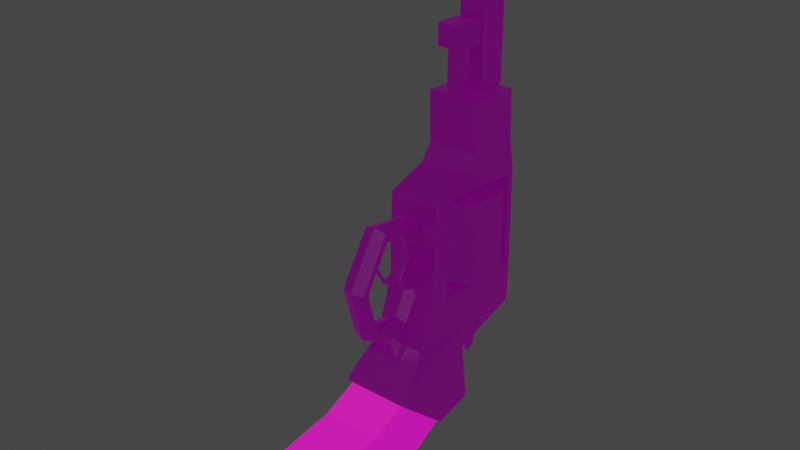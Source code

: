 # Source: Nagan.blend  (saved by Blender 3.1.7; exported with 4.5.12 LTS)
import bpy
from mathutils import Matrix  # noqa: F401  (used for matrix-valued properties, if any)

bpy.ops.wm.read_factory_settings(use_empty=True)
scene = bpy.context.scene
scene.name = 'Scene'

# ---- collections
col_collection = bpy.data.collections.new('Collection'); scene.collection.children.link(col_collection)

# ---- images (referenced by path relative to the original .blend; pixels are not part of the script)
import os
ASSET_DIR = os.environ.get("B2B_ASSET_DIR", "")  # directory of the original .blend (textures are referenced by path, not embedded)
HERE = os.path.dirname(os.path.abspath(__file__))  # packed textures are extracted next to this script under _unpacked/

def load_image(name, relpath, width, height, colorspace="sRGB"):
    """Load a texture the original file referenced (path relative to the .blend, or extracted next to this script)."""
    p = next((c for c in (os.path.join(HERE, relpath), os.path.join(ASSET_DIR, relpath)) if relpath and os.path.exists(c)), "")
    if p:
        img = bpy.data.images.load(p, check_existing=True)
        img.name = name
    else:  # same state as the original file: an image datablock whose file is absent (Cycles renders it pink)
        img = bpy.data.images.new(name, width, height)
        img.source = "FILE"
        img.filepath = "//" + (relpath or name)
    img.colorspace_settings.name = colorspace
    return img
img_dirty_metal_texture_1048_4784_jpg_001 = load_image('dirty-metal-texture_1048-4784.jpg.001', 'dirty-metal-texture_1048-4784.jpg', 1024, 1024, 'sRGB')
img_texture = load_image('TEXTURE', 'TEXTURE.png', 1024, 1024, 'sRGB')
img_nicholas_andy_wood_jpg_001 = load_image('nicholas-andy-wood.jpg.001', 'nicholas-andy-wood.jpg', 1024, 1024, 'sRGB')

# ---- materials (node trees are filled in below, after node groups)
mat_material_002 = bpy.data.materials.new('Material.002')
mat_material_001 = bpy.data.materials.new('Material.001')

# ---- material node trees
mat_material_002.use_nodes = True; mat_material_002.node_tree.nodes.clear()
_N = mat_material_002.node_tree.nodes; _L = mat_material_002.node_tree.links
n0 = _N.new('ShaderNodeOutputMaterial'); n0.name = 'Material Output'; n0.location = (416, 300)
n1 = _N.new('ShaderNodeBsdfPrincipled'); n1.name = 'Principled BSDF'; n1.location = (-161, 180)
n1.distribution = 'GGX'
n1.subsurface_method = 'RANDOM_WALK_SKIN'
n1.inputs[0].default_value = (0.0, 0.0, 0.0, 1.0)
n1.inputs[1].default_value = 0.3333
n1.inputs[2].default_value = 0.3986
n1.inputs[3].default_value = 1.45
n1.inputs[11].default_value = 1.01
n1.inputs[13].default_value = 0.7319
n1.inputs[27].default_value = (0.0, 0.0, 0.0, 1.0)
n1.inputs[28].default_value = 1.0
n2 = _N.new('ShaderNodeMixShader'); n2.name = 'Mix Shader'; n2.location = (196, 207)
n2.inputs[0].default_value = 0.1083
n3 = _N.new('ShaderNodeTexImage'); n3.name = 'Image Texture'; n3.location = (164, 16)
n3.image = img_dirty_metal_texture_1048_4784_jpg_001
n3.projection = 'BOX'
n3.interpolation = 'Cubic'
n3.projection_blend = 0.2955
n4 = _N.new('ShaderNodeTexImage'); n4.name = 'Image Texture.001'; n4.location = (-631, -229)
n4.image = img_texture
_L.new(n2.outputs[0], n0.inputs[0])
_L.new(n1.outputs[0], n2.inputs[1])
_L.new(n3.outputs[0], n2.inputs[2])
n0.is_active_output = True
mat_material_001.use_nodes = True; mat_material_001.node_tree.nodes.clear()
_N = mat_material_001.node_tree.nodes; _L = mat_material_001.node_tree.links
n0 = _N.new('ShaderNodeOutputMaterial'); n0.name = 'Material Output'; n0.location = (469, 310)
n1 = _N.new('ShaderNodeMixShader'); n1.name = 'Mix Shader'; n1.location = (282, 301)
n1.inputs[0].default_value = 0.475
n2 = _N.new('ShaderNodeBsdfPrincipled'); n2.name = 'Principled BSDF'; n2.location = (-170, 203)
n2.distribution = 'GGX'
n2.subsurface_method = 'RANDOM_WALK_SKIN'
n2.inputs[0].default_value = (1.0, 0.02758, 0.0168, 1.0)
n2.inputs[2].default_value = 1.0
n2.inputs[3].default_value = 1.45
n2.inputs[13].default_value = 0.1159
n2.inputs[27].default_value = (0.0, 0.0, 0.0, 1.0)
n2.inputs[28].default_value = 1.0
n3 = _N.new('ShaderNodeTexImage'); n3.name = 'Image Texture'; n3.location = (164, 77)
n3.image = img_nicholas_andy_wood_jpg_001
n4 = _N.new('ShaderNodeTexImage'); n4.name = 'Image Texture.001'; n4.location = (-557, -210)
n4.image = img_texture
_L.new(n2.outputs[0], n1.inputs[1])
_L.new(n1.outputs[0], n0.inputs[0])
_L.new(n3.outputs[0], n1.inputs[2])
n0.is_active_output = True

# ---- world
world_world = bpy.data.worlds.new('World'); scene.world = world_world
world_world.use_nodes = True; world_world.node_tree.nodes.clear()
_N = world_world.node_tree.nodes; _L = world_world.node_tree.links
n0 = _N.new('ShaderNodeOutputWorld'); n0.name = 'World Output'; n0.location = (300, 300)
n1 = _N.new('ShaderNodeBackground'); n1.name = 'Background'; n1.location = (10, 300)
n1.inputs[0].default_value = (0.05088, 0.05088, 0.05088, 1.0)
_L.new(n1.outputs[0], n0.inputs[0])
n0.is_active_output = True
world_world.color = (0.05088, 0.05088, 0.05088)
world_world.use_sun_shadow = False
world_world.sun_shadow_jitter_overblur = 0.0

# ---- meshes
me_cube_002 = bpy.data.meshes.new('Cube.002')
me_cube_002.from_pydata([(-0.7683, -0.5564, 1.0), (-0.7683, 1.0, 1.0), (-1.0, -1.111, 0.3624), (-1.0, 1.016, -0.9683), (0.7683, -0.5564, 1.0), (0.7683, 1.0, 1.0), (1.0, -1.111, 0.3624), (1.0, 1.016, -0.9683), (-0.7683, -0.09699, 2.378), (0.7683, -0.09699, 2.378), (-0.7683, 2.917, 1.0), (0.7683, 2.917, 1.0), (-0.7683, 2.917, 2.315), (0.7683, 2.917, 2.315), (-0.7683, -0.03477, 4.534), (-0.7683, 1.062, 4.899), (0.7683, 1.062, 4.899), (0.7683, -0.03477, 4.534), (-0.7683, 2.884, 4.487), (0.7683, 2.884, 4.487), (0.7683, 1.345, 5.31), (-0.7683, 1.345, 5.31), (0.7683, 2.739, 5.262), (-0.7683, 2.739, 5.262), (0.7683, 1.31, 6.573), (-0.7683, 1.31, 6.573), (0.7683, 2.683, 6.526), (-0.7683, 2.683, 6.526), (-0.3859, 1.954, 10.66), (-0.3859, 2.703, 10.66), (-0.3859, 1.954, 8.445), (-0.3859, 2.703, 8.445), (0.3859, 1.954, 10.66), (0.3859, 2.703, 10.66), (0.3859, 1.954, 8.445), (0.3859, 2.703, 8.445), (-0.3859, 1.954, 6.56), (-0.3859, 2.703, 6.56), (0.3859, 1.954, 6.56), (0.3859, 2.703, 6.56), (-1.0, -1.449, 0.07327), (-1.0, 0.007087, -1.191), (1.0, -1.449, 0.07327), (1.0, 0.007087, -1.191), (0.2028, 1.658, 6.58), (0.2028, 1.32, 6.58), (0.2028, 1.658, 6.918), (0.2028, 1.32, 6.918), (-0.2028, 1.658, 6.58), (-0.2028, 1.32, 6.58), (-0.2028, 1.658, 6.918), (-0.2028, 1.32, 6.918), (0.2028, 1.32, 7.694), (0.2028, 1.658, 7.694), (-0.2028, 1.658, 7.694), (-0.2028, 1.32, 7.694), (0.3895, 1.164, 7.694), (0.3895, 1.814, 7.694), (-0.3895, 1.814, 7.694), (-0.3895, 1.164, 7.694), (0.3895, 1.164, 8.233), (0.3895, 1.814, 8.233), (-0.3895, 1.814, 8.233), (-0.3895, 1.164, 8.233), (0.7683, 1.0, 1.972), (0.7683, 2.741, 1.972), (0.7683, 2.741, 2.315), (-0.7683, 1.052, 4.47), (-0.7683, 2.741, 2.315), (-0.7683, 2.714, 4.338), (0.7683, 0.412, 1.972), (0.7683, 0.412, 2.349), (-0.7683, 0.412, 1.972), (-0.7683, 1.0, 1.972), (-0.7683, 0.412, 2.349), (-0.7683, 2.741, 1.972), (0.7683, 1.052, 4.47), (0.7683, 0.4252, 4.365), (0.7683, 2.714, 4.338), (-0.7683, 0.4252, 4.365), (-0.2035, 2.386, 10.35), (-0.2035, 3.052, 10.35), (-0.2035, 2.386, 9.684), (-0.2035, 3.052, 9.684), (0.2035, 2.386, 10.35), (0.2035, 3.052, 10.35), (0.2035, 2.386, 9.684), (0.2035, 3.052, 9.684), (-0.1126, 2.25, 0.6739), (0.1126, 2.25, 0.6739), (-0.1126, 1.667, 0.512), (0.1126, 1.667, 0.512), (-0.7683, 2.882, 0.8492), (0.7683, 2.882, 0.8492), (-0.7683, 1.035, 0.3367), (0.7683, 1.035, 0.3367), (-0.1126, 2.25, 0.6739), (0.1126, 2.25, 0.6739), (-0.1126, 1.667, 0.512), (0.1126, 1.667, 0.512), (-0.04439, 2.374, -0.3953), (0.06247, 2.371, -0.3993), (-0.06247, 2.142, -0.5643), (0.04439, 2.139, -0.5682), (-0.886, -4.079, -0.6627), (-0.886, -0.8783, 0.2095), (-0.886, -3.843, -2.522), (-0.886, -0.008407, -1.175), (0.886, -4.079, -0.6627), (0.886, -0.8783, 0.2095), (0.886, -3.843, -2.522), (0.886, -0.008407, -1.175), (-0.886, -2.265, -0.4009), (-0.886, -1.878, -2.237), (0.886, -1.878, -2.237), (0.886, -2.265, -0.4009), (-0.4325, -0.1097, 0.1981), (-0.4325, 0.3148, -0.4777), (0.4325, -0.1097, 0.1981), (0.4325, 0.3148, -0.4777), (-0.132, -2.059, 2.952), (0.2143, -1.972, 2.938), (0.2143, -1.798, 2.912), (-0.132, -1.711, 2.898), (-0.4782, -1.798, 2.912), (-0.4782, -1.972, 2.938), (-0.132, -1.68, 1.566), (0.2143, -1.621, 1.661), (0.2143, -1.488, 1.727), (-0.132, -1.429, 1.822), (-0.4782, -1.488, 1.727), (-0.4782, -1.621, 1.661), (-0.132, -0.8352, 0.6775), (0.2143, -0.8634, 0.7852), (0.2143, -0.53, 1.581), (-0.132, -0.5582, 1.689), (-0.4782, -0.53, 1.581), (-0.4782, -0.8634, 0.7852), (-0.132, 0.3796, 2.58), (0.2143, 0.2925, 2.593), (0.2143, 0.1183, 2.62), (-0.132, 0.03125, 2.633), (-0.4782, 0.1183, 2.62), (-0.4782, 0.2925, 2.593), (-0.132, -0.01445, 4.088), (0.2143, -0.07339, 3.993), (0.2143, -0.1913, 3.804), (-0.132, -0.2502, 3.71), (-0.4782, -0.1913, 3.804), (-0.4782, -0.07339, 3.993), (-0.132, -1.234, 4.273), (0.2143, -1.206, 4.166), (0.2143, -1.149, 3.95), (-0.132, -1.121, 3.843), (-0.4782, -1.149, 3.95), (-0.4782, -1.206, 4.166), (-0.132, -1.124, 1.278), (0.2143, -1.109, 1.379), (0.2143, -1.009, 1.654), (-0.132, -0.9936, 1.755), (-0.4782, -1.009, 1.654), (-0.4782, -1.109, 1.379), (-0.1459, -0.3122, 3.212), (-0.1459, 0.2192, 2.848), (-0.1459, -0.6761, 2.68), (-0.1459, -0.1446, 2.316), (0.1459, -0.3122, 3.212), (0.1459, 0.2192, 2.848), (0.1459, -0.6761, 2.68), (0.1459, -0.1446, 2.316), (-0.0632, -0.4153, 3.061), (-0.0632, -0.573, 2.831), (0.0632, -0.4153, 3.061), (0.0632, -0.573, 2.831), (-0.0632, -0.7274, 2.92), (-0.0632, -0.885, 2.69), (0.0632, -0.7274, 2.92), (0.0632, -0.885, 2.69), (-0.02071, -1.053, 2.915), (-0.02071, -1.104, 2.84), (0.02071, -1.053, 2.915), (0.02071, -1.104, 2.84), (-0.02071, -1.28, 3.303), (-0.02071, -1.331, 3.227), (0.02071, -1.28, 3.303), (0.02071, -1.331, 3.227), (-1.817e-16, 2.622, 2.25), (-1.817e-16, 2.622, 4.257), (1.153, 2.067, 2.25), (1.153, 2.067, 4.257), (1.153, 0.9577, 2.25), (1.153, 0.9577, 4.257), (-1.164e-07, 0.4029, 2.25), (-1.164e-07, 0.4029, 4.257), (-1.153, 0.9577, 2.25), (-1.153, 0.9577, 4.257), (-1.153, 2.067, 2.25), (-1.153, 2.067, 4.257)], [], [(0, 1, 3, 2), (2, 3, 41, 40), (6, 7, 5, 4), (5, 11, 13, 66, 65, 64), (2, 6, 4, 0), (7, 3, 1, 5), (15, 18, 12, 68, 69, 67), (71, 9, 4, 5, 64, 70), (1, 0, 8, 74, 72, 73), (0, 4, 9, 8), (11, 10, 12, 13), (13, 12, 18, 19), (11, 5, 95, 93), (12, 10, 1, 73, 75, 68), (17, 16, 15, 14), (19, 18, 23, 22), (76, 16, 17, 9, 71, 77), (66, 13, 19, 16, 76, 78), (8, 9, 17, 14), (8, 14, 15, 67, 79, 74), (20, 22, 26, 24), (16, 19, 22, 20), (15, 16, 20, 21), (18, 15, 21, 23), (25, 24, 26, 27), (21, 20, 24, 25), (23, 21, 25, 27), (22, 23, 27, 26), (28, 29, 31, 30), (31, 35, 39, 37), (34, 35, 33, 32), (32, 33, 29, 28), (30, 34, 32, 28), (35, 31, 29, 33), (36, 37, 39, 38), (30, 31, 37, 36), (35, 34, 38, 39), (34, 30, 36, 38), (40, 41, 43, 42), (7, 6, 42, 43), (6, 2, 40, 42), (3, 7, 43, 41), (44, 46, 47, 45), (51, 55, 54, 50), (50, 48, 49, 51), (48, 44, 45, 49), (46, 44, 48, 50), (51, 49, 45, 47), (52, 56, 59, 55), (50, 54, 53, 46), (47, 52, 55, 51), (46, 53, 52, 47), (59, 63, 62, 58), (53, 57, 56, 52), (55, 59, 58, 54), (54, 58, 57, 53), (61, 62, 63, 60), (58, 62, 61, 57), (56, 60, 63, 59), (57, 61, 60, 56), (70, 64, 65, 75, 73, 72), (67, 69, 78, 76, 77, 79), (77, 71, 70, 72, 74, 79), (75, 65, 66, 78, 69, 68), (80, 81, 83, 82), (82, 83, 87, 86), (86, 87, 85, 84), (84, 85, 81, 80), (82, 86, 84, 80), (87, 83, 81, 85), (90, 88, 100, 102), (10, 11, 93, 92), (1, 10, 92, 94), (5, 1, 94, 95), (97, 96, 92, 93), (98, 99, 95, 94), (96, 98, 94, 92), (99, 97, 93, 95), (89, 88, 96, 97), (90, 91, 99, 98), (88, 90, 98, 96), (91, 89, 97, 99), (103, 102, 100, 101), (88, 89, 101, 100), (89, 91, 103, 101), (91, 90, 102, 103), (112, 105, 107, 113), (113, 107, 111, 114), (114, 111, 109, 115), (115, 109, 105, 112), (106, 110, 108, 104), (111, 107, 117, 119), (108, 115, 112, 104), (110, 114, 115, 108), (106, 113, 114, 110), (104, 112, 113, 106), (119, 117, 116, 118), (109, 111, 119, 118), (107, 105, 116, 117), (105, 109, 118, 116), (120, 126, 127, 121), (121, 127, 128, 122), (122, 128, 129, 123), (123, 129, 130, 124), (124, 130, 131, 125), (125, 131, 126, 120), (156, 132, 133, 157), (157, 133, 134, 158), (158, 134, 135, 159), (159, 135, 136, 160), (160, 136, 137, 161), (161, 137, 132, 156), (132, 138, 139, 133), (133, 139, 140, 134), (134, 140, 141, 135), (135, 141, 142, 136), (136, 142, 143, 137), (137, 143, 138, 132), (138, 144, 145, 139), (139, 145, 146, 140), (140, 146, 147, 141), (141, 147, 148, 142), (142, 148, 149, 143), (143, 149, 144, 138), (144, 150, 151, 145), (145, 151, 152, 146), (146, 152, 153, 147), (147, 153, 154, 148), (148, 154, 155, 149), (149, 155, 150, 144), (150, 120, 121, 151), (151, 121, 122, 152), (152, 122, 123, 153), (153, 123, 124, 154), (154, 124, 125, 155), (155, 125, 120, 150), (131, 161, 156, 126), (130, 160, 161, 131), (129, 159, 160, 130), (128, 158, 159, 129), (127, 157, 158, 128), (126, 156, 157, 127), (162, 163, 165, 164), (164, 165, 169, 168), (168, 169, 167, 166), (166, 167, 163, 162), (166, 162, 170, 172), (169, 165, 163, 167), (172, 170, 174, 176), (164, 168, 173, 171), (162, 164, 171, 170), (168, 166, 172, 173), (175, 177, 181, 179), (171, 173, 177, 175), (173, 172, 176, 177), (170, 171, 175, 174), (181, 180, 184, 185), (177, 176, 180, 181), (174, 175, 179, 178), (176, 174, 178, 180), (183, 185, 184, 182), (178, 179, 183, 182), (180, 178, 182, 184), (179, 181, 185, 183), (186, 187, 189, 188), (188, 189, 191, 190), (190, 191, 193, 192), (192, 193, 195, 194), (189, 187, 197, 195, 193, 191), (194, 195, 197, 196), (196, 197, 187, 186), (186, 188, 190, 192, 194, 196)])
me_cube_002.polygons.foreach_set('material_index', [0, 0, 0, 0, 0, 0, 0, 0, 0, 0, 0, 0, 0, 0, 0, 0, 0, 0, 0, 0, 0, 0, 0, 0, 0, 0, 0, 0, 0, 0, 0, 0, 0, 0, 0, 0, 0, 0, 0, 0, 0, 0, 0, 0, 0, 0, 0, 0, 0, 0, 0, 0, 0, 0, 0, 0, 0, 0, 0, 0, 0, 0, 0, 0, 0, 0, 0, 0, 0, 0, 0, 0, 0, 0, 0, 0, 0, 0, 0, 0, 0, 0, 0, 0, 0, 0, 1, 1, 1, 1, 1, 1, 1, 1, 1, 1, 1, 1, 1, 1, 0, 0, 0, 0, 0, 0, 0, 0, 0, 0, 0, 0, 0, 0, 0, 0, 0, 0, 0, 0, 0, 0, 0, 0, 0, 0, 0, 0, 0, 0, 0, 0, 0, 0, 0, 0, 0, 0, 0, 0, 0, 0, 0, 0, 0, 0, 0, 0, 0, 0, 0, 0, 0, 0, 0, 0, 0, 0, 0, 0, 0, 0, 0, 0, 0, 0, 0, 0, 0, 0, 0, 0])
_uv = me_cube_002.uv_layers.new(name='UVMap')
_uv.uv.foreach_set('vector', [0.2127, 0.1229, 0.1177, 0.153, 0.07868, 0.03311, 0.2341, 0.07319, 0.2341, 0.07319, 0.07868, 0.03311, 0.1359, 0.0, 0.2492, 0.04903, 0.4833, 0.4494, 0.3278, 0.4895, 0.3669, 0.3696, 0.4618, 0.3997, 0.3669, 0.3696, 0.2499, 0.3326, 0.2753, 0.2524, 0.2861, 0.2558, 0.2795, 0.2767, 0.3857, 0.3103, 0.7309, 0.1749, 0.8588, 0.1749, 0.844, 0.2241, 0.7457, 0.2241, 0.3626, 0.8508, 0.3626, 0.7228, 0.4869, 0.7376, 0.4869, 0.8359, 0.1893, 0.392, 0.07017, 0.4021, 0.0262, 0.2702, 0.03695, 0.2668, 0.07766, 0.3897, 0.1816, 0.3657, 0.4288, 0.2987, 0.4604, 0.3067, 0.4618, 0.3997, 0.3669, 0.3696, 0.3857, 0.3103, 0.4215, 0.3217, 0.1177, 0.153, 0.2127, 0.1229, 0.2113, 0.2159, 0.1797, 0.2239, 0.1724, 0.2009, 0.1365, 0.2123, 0.7457, 0.2241, 0.844, 0.2241, 0.844, 0.2876, 0.7457, 0.2876, 0.7309, 0.3512, 0.6325, 0.3512, 0.6325, 0.2682, 0.7309, 0.2682, 0.7309, 0.2682, 0.6325, 0.2682, 0.6325, 0.1308, 0.7309, 0.1308, 0.2499, 0.3326, 0.3669, 0.3696, 0.3519, 0.4094, 0.2492, 0.3425, 0.0262, 0.2702, 0.0007865, 0.19, 0.1177, 0.153, 0.1365, 0.2123, 0.03033, 0.2459, 0.03695, 0.2668, 0.8443, 0.5079, 0.8443, 0.5814, 0.7459, 0.5814, 0.7459, 0.5079, 0.7309, 0.1308, 0.6325, 0.1308, 0.6325, 0.08035, 0.7309, 0.08036, 0.4308, 0.1569, 0.4384, 0.1306, 0.4983, 0.174, 0.4604, 0.3067, 0.4288, 0.2987, 0.467, 0.1755, 0.2861, 0.2558, 0.2753, 0.2524, 0.3193, 0.1205, 0.4384, 0.1306, 0.4308, 0.1569, 0.3268, 0.1328, 0.2333, 0.915, 0.135, 0.9152, 0.135, 0.8167, 0.2333, 0.8165, 0.2113, 0.2159, 0.2492, 0.3486, 0.1893, 0.392, 0.1816, 0.3657, 0.2178, 0.3471, 0.1797, 0.2239, 0.4291, 0.1, 0.3431, 0.076, 0.371, 0.0, 0.4556, 0.02362, 0.4384, 0.1306, 0.3193, 0.1205, 0.3431, 0.076, 0.4291, 0.1, 0.7459, 0.5814, 0.8443, 0.5814, 0.8443, 0.6088, 0.7459, 0.6088, 0.07017, 0.4021, 0.1893, 0.392, 0.1799, 0.4226, 0.09398, 0.4466, 0.8437, 0.8671, 0.8437, 0.9655, 0.7651, 0.9655, 0.7651, 0.8671, 0.4983, 0.966, 0.4983, 0.8677, 0.5592, 0.8678, 0.5592, 0.9661, 0.09398, 0.4466, 0.1799, 0.4226, 0.2065, 0.499, 0.1219, 0.5226, 0.7309, 0.08036, 0.6325, 0.08035, 0.6325, 0.0, 0.7309, 6.676e-06, 0.9094, 0.0, 0.9573, 0.0, 0.9573, 0.1418, 0.9094, 0.1418, 0.9094, 0.119, 0.86, 0.119, 0.86, 0.0, 0.9094, 4.292e-06, 0.8635, 0.7388, 0.9114, 0.7388, 0.9114, 0.8806, 0.8635, 0.8806, 0.6761, 0.9274, 0.6325, 0.9274, 0.6325, 0.878, 0.6761, 0.878, 0.9138, 0.4644, 0.8644, 0.4644, 0.8644, 0.3604, 0.9138, 0.3603, 0.86, 0.119, 0.9094, 0.119, 0.9094, 0.2588, 0.86, 0.2588, 0.8443, 0.5594, 0.8912, 0.5594, 0.8912, 0.6088, 0.8443, 0.6088, 0.9094, 0.1418, 0.9573, 0.1418, 0.9573, 0.2624, 0.9094, 0.2624, 0.9114, 0.7388, 0.8635, 0.7388, 0.8635, 0.6181, 0.9114, 0.6181, 0.8644, 0.4644, 0.9138, 0.4644, 0.9138, 0.5529, 0.8644, 0.5529, 0.0, 0.7228, 0.1227, 0.7228, 0.1227, 0.8508, 0.0, 0.8508, 0.3278, 0.4895, 0.4833, 0.4494, 0.4983, 0.4736, 0.3851, 0.5226, 0.8588, 0.1749, 0.7309, 0.1749, 0.7309, 0.1475, 0.8588, 0.1475, 0.9775, 0.8246, 0.9775, 0.9526, 0.9114, 0.9526, 0.9114, 0.8246, 0.3585, 0.7764, 0.3585, 0.7981, 0.3369, 0.7981, 0.3369, 0.7764, 0.3369, 0.8974, 0.3369, 0.8478, 0.3585, 0.8478, 0.3585, 0.8974, 0.3585, 0.8974, 0.3585, 0.9191, 0.3369, 0.9191, 0.3369, 0.8974, 0.8812, 0.3334, 0.8812, 0.3594, 0.86, 0.3594, 0.86, 0.3334, 0.6294, 0.9167, 0.6294, 0.938, 0.6035, 0.938, 0.6035, 0.9167, 0.9252, 0.5753, 0.9252, 0.5595, 0.9512, 0.5594, 0.9512, 0.5753, 0.6859, 0.9159, 0.6761, 0.9279, 0.6761, 0.878, 0.6859, 0.89, 0.6035, 0.9167, 0.6035, 0.8677, 0.6294, 0.8677, 0.6294, 0.9167, 0.9512, 0.5753, 0.9512, 0.6117, 0.9252, 0.6118, 0.9252, 0.5753, 0.3585, 0.7981, 0.3585, 0.8478, 0.3369, 0.8478, 0.3369, 0.7981, 0.1694, 0.9152, 0.2039, 0.9152, 0.2039, 0.9568, 0.1694, 0.9568, 0.707, 0.9159, 0.7168, 0.9279, 0.6761, 0.9279, 0.6859, 0.9159, 0.6859, 0.89, 0.6761, 0.878, 0.7168, 0.878, 0.707, 0.89, 0.707, 0.89, 0.7168, 0.878, 0.7168, 0.9279, 0.707, 0.9159, 0.8195, 0.3374, 0.8195, 0.2876, 0.8573, 0.2876, 0.8573, 0.3374, 0.9252, 0.6093, 0.8912, 0.6093, 0.8912, 0.5594, 0.9252, 0.5594, 0.2292, 0.9651, 0.2039, 0.965, 0.2039, 0.9152, 0.2292, 0.9152, 0.135, 0.9152, 0.1694, 0.9152, 0.1694, 0.9568, 0.135, 0.9568, 0.8635, 0.6181, 0.8635, 0.6524, 0.8635, 0.7536, 0.7651, 0.7536, 0.7651, 0.6524, 0.7651, 0.6181, 0.135, 0.7759, 0.135, 0.6735, 0.2333, 0.6734, 0.2333, 0.7759, 0.2333, 0.8165, 0.135, 0.8165, 0.135, 0.6734, 0.135, 0.5464, 0.135, 0.5226, 0.2333, 0.5226, 0.2333, 0.5464, 0.2333, 0.6734, 0.7309, 0.8779, 0.6325, 0.878, 0.6325, 0.8619, 0.6325, 0.7658, 0.7309, 0.7657, 0.7309, 0.8618, 0.7618, 0.8843, 0.7618, 0.9269, 0.7192, 0.9269, 0.7192, 0.8843, 0.8635, 0.9649, 0.8635, 0.9232, 0.8895, 0.9232, 0.8895, 0.9649, 0.9061, 0.8806, 0.906, 0.9232, 0.8635, 0.9232, 0.8635, 0.8806, 0.9399, 0.5203, 0.9399, 0.5591, 0.9138, 0.5591, 0.9138, 0.5203, 0.7453, 0.9582, 0.7192, 0.9582, 0.7192, 0.9269, 0.7453, 0.9269, 0.3325, 0.9191, 0.3585, 0.9191, 0.3585, 0.9611, 0.3325, 0.9611, 0.9481, 0.3369, 0.9094, 0.3369, 0.92, 0.2689, 0.9372, 0.2624, 0.6325, 0.3512, 0.7309, 0.3512, 0.7309, 0.3603, 0.6325, 0.3603, 0.1177, 0.153, 0.0007865, 0.19, 0.0, 0.1801, 0.1028, 0.1132, 0.5966, 0.8436, 0.5966, 0.7453, 0.6293, 0.7453, 0.6293, 0.8437, 0.5547, 0.7872, 0.5403, 0.7872, 0.4983, 0.7453, 0.5966, 0.7453, 0.5403, 0.8258, 0.5547, 0.8258, 0.5966, 0.8677, 0.4983, 0.8677, 0.5403, 0.7872, 0.5403, 0.8258, 0.4983, 0.8677, 0.4983, 0.7453, 0.5547, 0.8258, 0.5547, 0.7872, 0.5966, 0.7453, 0.5966, 0.8677, 0.4975, 0.5226, 0.4975, 0.5226, 0.4975, 0.5226, 0.4975, 0.5226, 0.4975, 0.5226, 0.4975, 0.5226, 0.4975, 0.5226, 0.4975, 0.5226, 0.4975, 0.5226, 0.4975, 0.5226, 0.4975, 0.5226, 0.4975, 0.5226, 0.4975, 0.5226, 0.4975, 0.5226, 0.4975, 0.5226, 0.4975, 0.5226, 0.6241, 0.6485, 0.6309, 0.6482, 0.6309, 0.665, 0.6241, 0.6653, 0.2477, 0.6629, 0.2333, 0.6629, 0.2365, 0.5938, 0.2434, 0.5941, 0.8987, 0.3334, 0.86, 0.3334, 0.8706, 0.2588, 0.8878, 0.2652, 0.2477, 0.5938, 0.2333, 0.5938, 0.2366, 0.5227, 0.2434, 0.5226, 0.6182, 0.1331, 0.6325, 0.229, 0.5324, 0.2594, 0.4983, 0.1261, 0.7459, 0.4872, 0.7459, 0.6181, 0.6325, 0.6181, 0.6325, 0.4872, 0.4983, 0.4561, 0.5324, 0.3228, 0.6325, 0.3532, 0.6182, 0.4491, 0.3626, 0.6351, 0.3626, 0.732, 0.2492, 0.732, 0.2492, 0.6351, 0.8627, 0.7537, 0.8627, 0.8671, 0.7651, 0.867, 0.7651, 0.7536, 0.2492, 0.8899, 0.2492, 0.7764, 0.2897, 0.8055, 0.2897, 0.8608, 0.3626, 0.5226, 0.3626, 0.6351, 0.2492, 0.6351, 0.2492, 0.5226, 0.5137, 0.5822, 0.4983, 0.4561, 0.6182, 0.4491, 0.6325, 0.5655, 0.7459, 0.3604, 0.7459, 0.4872, 0.6325, 0.4872, 0.6325, 0.3603, 0.6325, 0.01671, 0.6182, 0.1331, 0.4983, 0.1261, 0.5137, 0.0, 0.2897, 0.8608, 0.2897, 0.8055, 0.3369, 0.8055, 0.3369, 0.8608, 0.6325, 0.3532, 0.5324, 0.3228, 0.5702, 0.2911, 0.6191, 0.306, 0.5324, 0.2594, 0.6325, 0.229, 0.6191, 0.2763, 0.5702, 0.2911, 0.2492, 0.732, 0.3626, 0.732, 0.3335, 0.7764, 0.2782, 0.7764, 0.936, 0.3603, 0.936, 0.4419, 0.9138, 0.44, 0.9138, 0.3648, 0.3636, 0.6005, 0.4265, 0.5437, 0.4314, 0.5518, 0.3739, 0.605, 0.07101, 0.9288, 0.07103, 0.8508, 0.09319, 0.8561, 0.09317, 0.9271, 0.09317, 0.9271, 0.09319, 0.8561, 0.1153, 0.8508, 0.1153, 0.9289, 0.0113, 0.6403, 0.06883, 0.6935, 0.06394, 0.7017, 0.0009949, 0.6449, 0.9582, 0.3648, 0.9581, 0.44, 0.936, 0.4419, 0.936, 0.3603, 0.936, 0.4796, 0.936, 0.5203, 0.9138, 0.5141, 0.9138, 0.4755, 0.4638, 0.5462, 0.4975, 0.5226, 0.4881, 0.577, 0.4597, 0.5644, 0.6035, 0.8936, 0.6035, 0.9195, 0.5813, 0.9208, 0.5813, 0.8972, 0.5813, 0.8972, 0.5813, 0.9208, 0.5592, 0.9195, 0.5592, 0.8936, 0.09717, 0.681, 0.1255, 0.6684, 0.135, 0.7228, 0.1013, 0.6992, 0.9582, 0.4755, 0.9582, 0.514, 0.936, 0.5203, 0.936, 0.4796, 0.9336, 0.8246, 0.9335, 0.7175, 0.9557, 0.7157, 0.9557, 0.8175, 0.4975, 0.5226, 0.4975, 0.6599, 0.4872, 0.6553, 0.4881, 0.577, 0.6035, 0.9195, 0.6035, 0.9849, 0.5813, 0.9802, 0.5813, 0.9208, 0.5813, 0.9208, 0.5813, 0.9802, 0.5592, 0.9849, 0.5592, 0.9195, 0.1255, 0.6684, 0.1247, 0.59, 0.135, 0.5855, 0.135, 0.7228, 0.9114, 0.8175, 0.9114, 0.7157, 0.9335, 0.7175, 0.9336, 0.8246, 0.9335, 0.7175, 0.9336, 0.6181, 0.9557, 0.6235, 0.9557, 0.7157, 0.4975, 0.6599, 0.4295, 0.7228, 0.4297, 0.7085, 0.4872, 0.6553, 0.7752, 0.2876, 0.7752, 0.3567, 0.753, 0.3548, 0.753, 0.292, 0.753, 0.292, 0.753, 0.3548, 0.7309, 0.3567, 0.7309, 0.2876, 0.1247, 0.59, 0.06714, 0.5368, 0.06699, 0.5226, 0.135, 0.5855, 0.9114, 0.7157, 0.9114, 0.6235, 0.9336, 0.6181, 0.9335, 0.7175, 0.4557, 0.8508, 0.4557, 0.9168, 0.4336, 0.918, 0.4336, 0.8567, 0.4295, 0.7228, 0.3626, 0.6931, 0.373, 0.6834, 0.4297, 0.7085, 0.8195, 0.2876, 0.8195, 0.3457, 0.7973, 0.3454, 0.7973, 0.2925, 0.7973, 0.2925, 0.7973, 0.3454, 0.7752, 0.3457, 0.7752, 0.2876, 0.06714, 0.5368, 0.01046, 0.562, 0.0, 0.5523, 0.06699, 0.5226, 0.4779, 0.8567, 0.4779, 0.918, 0.4557, 0.9168, 0.4557, 0.8508, 0.4557, 0.9168, 0.4557, 1.0, 0.4336, 0.9953, 0.4336, 0.918, 0.3626, 0.6931, 0.3636, 0.6005, 0.3739, 0.605, 0.373, 0.6834, 0.07103, 0.9875, 0.07101, 0.9288, 0.09317, 0.9271, 0.09319, 0.9804, 0.09319, 0.9804, 0.09317, 0.9271, 0.1153, 0.9289, 0.1153, 0.9875, 0.01046, 0.562, 0.0113, 0.6403, 0.0009949, 0.6449, 0.0, 0.5523, 0.4779, 0.918, 0.4779, 0.9953, 0.4557, 1.0, 0.4557, 0.9168, 0.9581, 0.44, 0.9582, 0.4755, 0.936, 0.4796, 0.936, 0.4419, 0.06883, 0.6935, 0.09717, 0.681, 0.1013, 0.6992, 0.06394, 0.7017, 0.5813, 0.8736, 0.5813, 0.8972, 0.5592, 0.8936, 0.5592, 0.8677, 0.6035, 0.8677, 0.6035, 0.8936, 0.5813, 0.8972, 0.5813, 0.8736, 0.4265, 0.5437, 0.4638, 0.5462, 0.4597, 0.5644, 0.4314, 0.5518, 0.936, 0.4419, 0.936, 0.4796, 0.9138, 0.4755, 0.9138, 0.44, 0.2904, 0.9311, 0.2492, 0.9311, 0.2492, 0.8899, 0.2904, 0.8899, 0.4966, 0.8508, 0.4966, 0.891, 0.4779, 0.891, 0.4779, 0.8508, 0.2904, 0.8899, 0.3316, 0.8899, 0.3316, 0.9311, 0.2904, 0.9311, 0.8437, 0.8958, 0.8437, 0.8671, 0.8624, 0.8671, 0.8624, 0.8957, 0.8629, 0.5588, 0.8443, 0.5588, 0.8496, 0.5488, 0.8577, 0.5488, 0.134, 0.8805, 0.1153, 0.8805, 0.1153, 0.8508, 0.134, 0.8508, 0.8577, 0.5488, 0.8496, 0.5488, 0.8496, 0.5269, 0.8577, 0.5269, 0.8443, 0.5235, 0.8629, 0.5235, 0.8577, 0.5335, 0.8496, 0.5335, 0.8443, 0.5588, 0.8443, 0.5235, 0.8496, 0.5335, 0.8496, 0.5488, 0.8629, 0.5235, 0.8629, 0.5588, 0.8577, 0.5488, 0.8577, 0.5335, 0.6322, 0.6268, 0.6241, 0.6268, 0.6268, 0.6103, 0.6295, 0.6103, 0.6241, 0.6268, 0.6322, 0.6268, 0.6322, 0.6482, 0.6241, 0.6482, 0.7449, 0.7714, 0.7618, 0.7657, 0.7478, 0.7825, 0.7309, 0.7882, 0.7618, 0.8843, 0.7449, 0.8786, 0.7309, 0.8618, 0.7478, 0.8675, 0.7363, 0.8043, 0.7418, 0.8024, 0.7618, 0.8231, 0.7563, 0.825, 0.7309, 0.7882, 0.7478, 0.7825, 0.7418, 0.8024, 0.7363, 0.8043, 0.7478, 0.8675, 0.7309, 0.8618, 0.7363, 0.8457, 0.7418, 0.8475, 0.8577, 0.5269, 0.8496, 0.5269, 0.8523, 0.5079, 0.8549, 0.5079, 0.2333, 0.6629, 0.236, 0.6629, 0.236, 0.6679, 0.2333, 0.6679, 0.7418, 0.8475, 0.7363, 0.8457, 0.7563, 0.825, 0.7618, 0.8269, 0.2451, 0.6629, 0.2477, 0.6629, 0.2477, 0.6897, 0.2451, 0.6897, 0.6295, 0.6103, 0.6268, 0.6103, 0.6268, 0.5822, 0.6295, 0.5822, 0.7651, 0.6919, 0.6384, 0.6919, 0.6325, 0.6181, 0.7592, 0.6181, 0.3626, 0.9792, 0.3626, 0.8508, 0.4336, 0.8508, 0.4336, 0.9792, 0.8644, 0.5079, 0.7702, 0.5079, 0.7459, 0.4342, 0.8402, 0.4342, 0.8402, 0.4342, 0.7459, 0.4342, 0.77, 0.3603, 0.8642, 0.3603, 0.8277, 0.0, 0.86, 0.07376, 0.8277, 0.1475, 0.7631, 0.1475, 0.7309, 0.07376, 0.7631, 0.0, 0.0, 0.9793, 0.0, 0.8508, 0.07101, 0.8508, 0.07101, 0.9793, 0.7592, 0.7657, 0.6325, 0.7657, 0.6384, 0.6919, 0.7651, 0.6919, 0.6241, 0.6341, 0.6241, 0.7157, 0.5612, 0.7453, 0.4983, 0.6934, 0.4983, 0.6118, 0.5612, 0.5822])
me_cube_002.materials.append(mat_material_002)
me_cube_002.materials.append(mat_material_001)
me_cube_002.use_remesh_fix_poles = True
me_cube_002.use_remesh_preserve_attributes = False
me_cube_002.update()

# ---- objects
ob_cube = bpy.data.objects.new('Cube', me_cube_002)

# ---- transforms, parenting, visibility, modifiers, constraints
ob_cube.location = (5.158e-17, 1.376, 0.2859)
ob_cube.scale = (0.2839, 0.3405, 0.3405)

# ---- collection membership
col_collection.objects.link(ob_cube)

# ---- scene / render settings (as saved in the file)
scene.frame_start = 1; scene.frame_end = 250; scene.frame_set(1)
scene.render.engine = 'CYCLES'
scene.cycles.sampling_pattern = 'TABULATED_SOBOL'
scene.cycles.use_light_tree = False
scene.view_settings.view_transform = 'Filmic'
bpy.context.view_layer.update()

# ---- added for rendering (the .blend has no active camera and no usable light): camera, sun
cam_auto = bpy.data.cameras.new('AutoCamera')
cam_auto.lens = 50.0
cam_auto.sensor_width = 36.0
cam_auto.clip_end = 1000.0
ob_auto_camera = bpy.data.objects.new('AutoCamera', cam_auto)
scene.collection.objects.link(ob_auto_camera)
ob_auto_camera.location = (4.76114, -4.5125, 5.48055)
ob_auto_camera.rotation_euler = (1.09748, -7.21219e-08, 0.694738)
scene.camera = ob_auto_camera
light_auto_sun = bpy.data.lights.new('AutoSun', 'SUN')
light_auto_sun.energy = 3.0
light_auto_sun.angle = 0.0523599
ob_auto_sun = bpy.data.objects.new('AutoSun', light_auto_sun)
scene.collection.objects.link(ob_auto_sun)
ob_auto_sun.rotation_euler = (0.872665, 0.174533, 0.523599)
bpy.context.view_layer.update()
